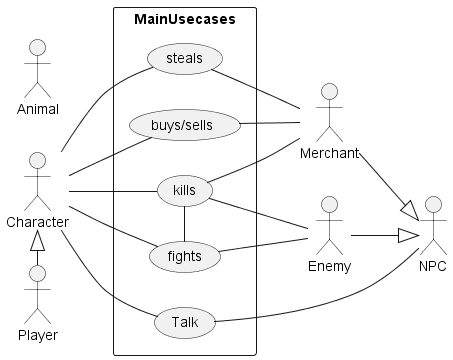

The diagram above was rendered by PlantUML. Its source (embedded in the PNG):
@startuml
left to right direction
skinparam packageStyle rectangle
actor Player
actor Character
actor Merchant
actor NPC
actor Animal
actor Enemy

Player -left-|> Character
Merchant --|> NPC
Enemy --|> NPC

rectangle MainUsecases{
    Character -- (Talk)
    (Talk) -- NPC
    Character -- (buys/sells)
    (buys/sells) - Merchant

    Character -- (steals)
    (steals) -- Merchant

    Character -- (fights)
    (fights) -- Enemy
    (fights) -left- (kills)

    Character -- (kills)    
    (kills) -- Enemy
    (kills) -- Merchant
}
@enduml